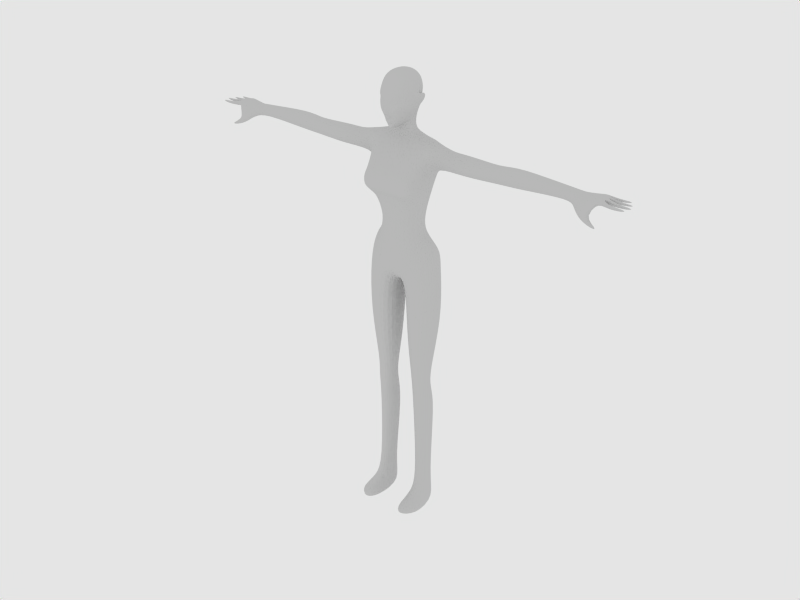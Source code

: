 # Source: elf-orig.blend  (saved by Blender 2.49.2; exported with 4.5.12 LTS)
import bpy
from mathutils import Matrix  # noqa: F401  (used for matrix-valued properties, if any)

bpy.ops.wm.read_factory_settings(use_empty=True)
scene = bpy.context.scene
scene.name = 'Scene'

# ---- collections
col_collection_1 = bpy.data.collections.new('Collection 1'); scene.collection.children.link(col_collection_1)

# ---- world
world_world = bpy.data.worlds.new('World'); scene.world = world_world
world_world.color = (0.8981, 0.8981, 0.8981)
world_world.use_sun_shadow = False
world_world.sun_shadow_jitter_overblur = 0.0
world_world.cycles.sampling_method = 'MANUAL'
world_world.cycles.sample_map_resolution = 256

# ---- lights
light_lamp_009 = bpy.data.lights.new('Lamp.009', 'POINT')
light_lamp_009.transmission_factor = 0.0
light_lamp_009.energy = 68.87
light_lamp_009.shadow_buffer_clip_start = 0.5
light_lamp_009.shadow_soft_size = 1.0
light_lamp_009.shadow_maximum_resolution = 0.006
light_lamp_009.use_absolute_resolution = True
light_lamp_009.cycles.use_multiple_importance_sampling = False

# ---- meshes
me_circle = bpy.data.meshes.new('Circle')
me_circle.from_pydata([(0.0, -0.5631, 7.165), (0.0, 0.6415, 7.43), (0.9238, -0.1638, 7.875), (0.5189, -0.4653, 7.676), (0.0, -0.5948, 7.564), (0.6648, 0.7542, 7.228), (0.0, 0.5767, 6.983), (0.0, 0.3294, 6.697), (1.12, -0.2044, 7.235), (0.5709, -0.5067, 7.243), (0.196, -0.3463, 6.891), (0.06578, 0.3058, 6.683), (0.7949, -0.1598, 4.148), (0.7949, 0.1356, 4.202), (0.538, -0.3075, 4.148), (0.2812, -0.1598, 4.148), (0.2812, 0.1356, 4.202), (0.538, 0.2834, 4.236), (1.044, 0.3216, 5.761), (1.072, -0.2145, 5.754), (0.6766, -0.5598, 5.627), (0.1818, -0.2982, 5.266), (0.1701, 0.3216, 5.234), (0.6507, 0.6316, 5.621), (0.5797, 0.2834, 3.619), (0.3229, 0.1356, 3.667), (0.3229, -0.1598, 3.755), (0.5797, -0.3075, 3.755), (0.8366, 0.1356, 3.667), (0.8366, -0.1598, 3.755), (0.8951, 0.2576, 3.26), (0.5708, 0.4953, 3.076), (0.2322, 0.2576, 2.899), (0.386, -0.1524, 2.973), (0.5671, -0.2421, 3.074), (0.7859, -0.1131, 3.178), (0.8076, 0.14, 0.7527), (0.621, 0.2575, 0.7527), (0.4344, 0.14, 0.7527), (0.4747, -0.09503, 0.7527), (0.621, -0.2126, 0.7527), (0.7674, -0.09503, 0.7527), (0.0, 0.3664, 9.07), (0.0, -0.6688, 8.938), (0.5198, -0.5372, 8.952), (0.7186, 0.01902, 9.007), (0.567, 0.2435, 9.014), (0.0, 0.5426, 9.912), (0.7614, 0.3768, 9.673), (0.8531, 1.526e-08, 9.607), (0.6503, -0.4239, 10.32), (0.0, -0.4118, 10.52), (0.0, 0.3252, 10.72), (2.879, -0.109, 10.07), (2.879, 0.03617, 10.07), (2.687, -0.2756, 10.36), (2.828, -0.109, 10.5), (2.879, 0.03617, 10.5), (2.865, 0.2705, 10.34), (1.861, 0.1117, 10.02), (1.859, -0.1912, 10.02), (2.022, -0.3513, 10.29), (2.005, -0.1348, 10.55), (1.929, 0.0904, 10.55), (1.715, 0.3127, 10.31), (3.22, 0.2938, 10.34), (3.282, 0.1264, 10.57), (3.306, -0.03315, 10.6), (3.368, -0.2676, 10.34), (3.313, 0.1168, 10.06), (3.334, -0.05584, 10.04), (4.816, -0.1039, 10.2), (4.816, -0.2078, 10.31), (4.816, -0.1039, 10.45), (4.816, 0.1039, 10.45), (4.816, 0.2078, 10.31), (4.816, 0.1039, 10.2), (5.102, 0.1731, 10.25), (5.102, 2.608e-07, 10.47), (5.047, 0.3092, 10.31), (0.3179, 0.06616, 10.86), (0.2701, -0.1855, 10.8), (0.297, 0.1122, 11.2), (0.2809, -0.106, 11.14), (0.0, -0.2897, 10.94), (0.0, 0.2316, 11.19), (0.0, -0.6104, 10.95), (0.2342, -0.4737, 11.17), (0.4047, -0.4958, 11.83), (0.0, -0.7474, 11.86), (0.3192, -0.4195, 12.22), (0.0, -0.5978, 12.25), (0.0, -0.1237, 12.42), (0.3758, -0.1334, 12.24), (0.0, 0.4971, 11.97), (0.3998, 0.2986, 11.9), (0.3688, 0.161, 12.2), (0.0, 0.3155, 12.32), (0.443, -0.1049, 11.79), (1.025, -0.826, 0.01074), (0.5662, -1.18, 0.01074), (0.3514, -0.826, 0.01074), (0.3514, 0.2924, 0.01074), (0.621, 0.4993, 0.01074), (0.8907, 0.2924, 0.01074), (0.5662, -0.9959, 0.2551), (1.025, -0.6935, 0.1479), (0.3514, -0.6935, 0.1479), (0.8907, -0.3252, 0.3184), (0.621, -0.4315, 0.4948), (0.3514, -0.2981, 0.2806), (5.581, -0.3309, 10.42), (5.912, -0.338, 10.39), (5.912, -0.1985, 10.39), (5.83, -0.2683, 10.27), (6.238, -0.2318, 10.39), (6.238, -0.3047, 10.39), (6.223, -0.2683, 10.32), (6.278, -0.08088, 10.32), (6.294, -0.1174, 10.39), (6.294, -0.04441, 10.39), (5.858, -0.08088, 10.27), (5.941, -0.01112, 10.39), (5.941, -0.1506, 10.39), (5.641, -0.1746, 10.48), (5.626, 0.01558, 10.48), (5.908, 0.03256, 10.38), (5.899, 0.1629, 10.38), (5.826, 0.09619, 10.28), (6.224, 0.1446, 10.38), (6.224, 0.07804, 10.38), (6.21, 0.1113, 10.32), (6.089, 0.281, 10.32), (6.105, 0.2536, 10.38), (6.098, 0.3113, 10.38), (5.76, 0.2548, 10.29), (5.834, 0.3096, 10.38), (5.851, 0.1999, 10.38), (5.558, 0.1624, 10.45), (5.517, 0.3042, 10.41), (5.689, -0.4643, 9.929), (5.684, -0.4351, 9.82), (5.663, -0.5599, 9.867), (5.402, -0.3855, 10.1), (5.215, -0.5354, 10.01), (5.255, -0.4038, 9.907), (5.42, -0.02101, 10.25), (4.981, -0.3072, 10.11), (4.996, -0.4044, 10.26), (0.8243, -0.09907, 10.64), (0.8656, -0.2982, 10.27), (0.847, 0.461, 10.35), (0.8355, 0.1991, 10.67), (0.5727, 0.1489, 10.77), (0.5583, -0.1312, 10.69), (0.0, 0.3516, 8.192), (0.0, -0.5621, 8.208), (0.4, -0.4837, 8.219), (0.7017, 6.91e-10, 8.243), (0.4, 0.2434, 8.213), (0.0, 0.2951, 8.64), (0.0, -0.6, 8.605), (0.4288, -0.4543, 8.629), (0.6575, 7.525e-10, 8.627), (0.471, 0.2055, 8.626), (1.084, -0.216, 10.34), (1.416, -0.04117, 10.51), (1.416, 0.1022, 10.51), (1.084, 0.316, 10.34), (0.0987, 0.7067, 7.447), (0.07421, 0.6235, 6.964), (0.9147, 0.2129, 7.758), (0.9825, 0.2813, 7.269), (0.0, -0.3162, 6.849), (0.0, 0.3784, 7.876), (0.4833, 0.646, 7.742), (0.6598, 0.6382, 6.936), (0.6792, -0.7568, 9.762), (0.69, -0.7864, 9.426), (0.5322, -0.8438, 9.372), (0.7405, -0.768, 9.594), (0.5214, -0.8143, 9.816), (0.5521, -0.8986, 9.594), (0.7133, -0.6359, 9.858), (0.4969, -0.7016, 9.969), (0.7382, -0.5664, 9.32), (0.4791, -0.6773, 9.203), (0.8033, -0.505, 9.602), (0.0, -0.2693, 10.67), (0.0, 0.5561, 10.3), (0.4025, -0.4251, 11.48), (0.0, -0.8437, 11.37), (0.0, 0.4862, 11.57), (0.4219, 0.08478, 11.48), (0.4227, -0.1357, 11.41), (0.3514, -0.5119, 11.69), (0.2319, -0.6367, 11.59), (0.111, -0.6712, 11.62), (0.2306, -0.6497, 11.71), (0.2447, -0.6815, 11.54), (0.2386, -0.701, 11.83), (0.0, -0.7152, 11.65), (0.3894, -0.4752, 11.69), (0.1672, -0.5193, 12.25), (0.09659, -0.7109, 11.36), (0.0, -0.7489, 11.32), (0.0, -0.6889, 11.21), (0.0, -0.7355, 11.27), (0.0, -0.623, 11.05), (0.0, -0.7431, 11.24), (0.0, -0.703, 11.12), (0.1605, -0.5886, 11.22), (0.2432, -0.6391, 11.39), (0.0, -0.8228, 11.35), (0.0, -0.755, 11.53), (0.07116, -0.6387, 11.22), (0.08981, -0.6338, 11.14), (0.04298, -0.7056, 11.25), (0.05947, -0.7037, 11.29), (0.0, -0.7055, 11.17), (0.0837, -0.6443, 11.19), (0.0, -0.5138, 10.91), (0.07191, -0.5767, 11.01), (0.1031, -0.3228, 10.96), (0.08789, -0.5898, 11.09), (0.04632, -0.6932, 11.62), (0.4601, -0.142, 11.64), (0.4773, -0.09246, 11.77), (0.5817, 0.3176, 11.84), (0.4839, 0.0837, 11.47), (1.079, -0.06841, 10.6), (1.087, 0.1359, 10.61), (1.035, 0.1749, 10.04), (0.9712, -0.1192, 10.04), (2.831, 0.2395, 10.33), (5.449, 0.01759, 10.5), (0.0, -0.8165, 9.417), (0.0, -0.8713, 9.598), (0.0, -0.8168, 9.749), (0.0, -0.7213, 9.915), (0.0, -0.6501, 9.253)], [], [(74, 73, 78), (115, 116, 117), (120, 119, 118), (129, 130, 131), (134, 133, 132), (142, 141, 140), (2, 171, 158), (50, 184, 183), (188, 51, 81), (197, 196, 198), (196, 195, 198), (215, 220, 211), (220, 216, 211), (223, 83, 87), (83, 223, 84), (98, 227, 228), (98, 226, 227), (95, 98, 193), (166, 230, 165), (49, 232, 233), (57, 58, 234), (54, 234, 58), (111, 124, 235), (138, 139, 235), (199, 204, 212), (87, 224, 222), (86, 221, 222), (209, 217, 207), (198, 195, 202), (195, 196, 202), (196, 199, 202), (192, 94, 95), (85, 193, 82), (187, 49, 150), (174, 175, 169), (167, 63, 64), (101, 102, 103), (99, 103, 104), (52, 80, 153), (151, 153, 152), (8, 2, 3, 9), (176, 11, 170, 5), (189, 52, 153, 151), (101, 103, 99, 100), (231, 167, 64, 168), (232, 151, 168), (1, 174, 169), (6, 170, 11, 7), (175, 174, 155, 159), (5, 171, 172, 176), (172, 171, 2, 8), (183, 187, 150, 50), (95, 193, 85, 192), (186, 44, 45, 185), (92, 203, 90, 93), (88, 200, 198, 202), (212, 204, 218, 211), (211, 87, 190, 212), (213, 205, 218, 204), (48, 151, 232, 49), (218, 217, 215, 211), (205, 207, 217, 218), (87, 222, 221, 223), (216, 224, 87, 211), (200, 89, 201, 225), (226, 194, 193, 229), (229, 193, 98, 228), (124, 125, 138, 235), (147, 77, 146), (77, 79, 139, 146), (235, 139, 79, 78), (148, 111, 235, 78), (54, 59, 64, 234), (57, 234, 64, 63), (59, 232, 168, 64), (61, 165, 233, 60), (232, 59, 60, 233), (151, 152, 231, 168), (230, 231, 152, 149), (150, 165, 230, 149), (49, 233, 165, 150), (166, 167, 231, 230), (226, 229, 228, 227), (194, 226, 202, 190), (88, 202, 226, 98), (196, 197, 225, 199), (197, 198, 200, 225), (210, 208, 224, 216), (86, 222, 224, 208), (215, 206, 219, 220), (220, 219, 210, 216), (215, 217, 209, 206), (202, 199, 212, 190), (90, 203, 200, 88), (200, 203, 91, 89), (51, 239, 184, 50), (83, 194, 190, 87), (193, 194, 83, 82), (48, 47, 189, 151), (81, 51, 50, 154), (83, 84, 188, 81), (52, 85, 82, 80), (82, 83, 81, 80), (45, 49, 187, 185), (181, 177, 183, 184), (180, 187, 183, 177), (178, 185, 187, 180), (179, 186, 185, 178), (180, 177, 181, 182), (179, 178, 180, 182), (15, 16, 25, 26), (16, 17, 24, 25), (28, 24, 17, 13), (12, 29, 28, 13), (15, 26, 27, 14), (14, 27, 29, 12), (170, 169, 175, 5), (10, 173, 7, 11), (172, 18, 23, 176), (8, 19, 18, 172), (5, 175, 171), (171, 175, 159, 158), (169, 170, 6, 1), (162, 163, 45, 44), (161, 162, 44, 43), (46, 164, 160, 42), (45, 163, 164, 46), (158, 157, 3, 2), (157, 156, 4, 3), (58, 65, 69, 54), (53, 54, 69, 70), (66, 65, 58, 57), (56, 67, 66, 57), (70, 68, 55, 53), (55, 68, 67, 56), (62, 63, 167, 166), (165, 61, 62, 166), (102, 110, 39, 38), (103, 102, 38, 37), (36, 104, 103, 37), (41, 108, 104, 36), (40, 109, 108, 41), (110, 109, 40, 39), (163, 158, 159, 164), (163, 162, 157, 158), (162, 161, 156, 157), (164, 159, 155, 160), (81, 154, 153, 80), (152, 153, 154, 149), (150, 149, 154, 50), (145, 144, 148, 147), (143, 145, 147, 146), (141, 142, 144, 145), (140, 141, 145, 143), (144, 142, 140, 143), (137, 136, 139, 138), (146, 135, 137, 138), (136, 135, 146, 139), (133, 134, 136, 137), (135, 132, 133, 137), (134, 132, 135, 136), (129, 131, 128, 127), (128, 131, 130, 126), (130, 129, 127, 126), (127, 128, 146, 138), (146, 128, 126, 125), (126, 127, 138, 125), (123, 122, 125, 124), (146, 121, 123, 124), (122, 121, 146, 125), (119, 120, 122, 123), (121, 118, 119, 123), (120, 118, 121, 122), (115, 117, 114, 113), (114, 117, 116, 112), (116, 115, 113, 112), (113, 114, 146, 124), (146, 114, 112, 111), (111, 112, 113, 124), (107, 110, 102, 101), (104, 108, 106, 99), (105, 109, 110, 107), (108, 109, 105, 106), (100, 105, 107, 101), (106, 105, 100, 99), (95, 96, 93, 98), (98, 93, 90, 88), (93, 96, 97, 92), (95, 94, 97, 96), (76, 75, 79, 77), (78, 79, 75, 74), (73, 72, 148, 78), (71, 147, 148, 72), (76, 77, 147, 71), (69, 76, 71, 70), (70, 71, 72, 68), (72, 73, 67, 68), (73, 74, 66, 67), (65, 66, 74, 75), (65, 75, 76, 69), (56, 57, 63, 62), (61, 55, 56, 62), (53, 55, 61, 60), (54, 53, 60, 59), (45, 46, 48, 49), (47, 48, 46, 42), (30, 35, 41, 36), (40, 41, 35, 34), (34, 33, 39, 40), (38, 39, 33, 32), (31, 37, 38, 32), (30, 36, 37, 31), (29, 35, 30, 28), (34, 35, 29, 27), (27, 26, 33, 34), (32, 33, 26, 25), (24, 31, 32, 25), (28, 30, 31, 24), (18, 13, 17, 23), (23, 17, 16, 22), (176, 23, 22, 11), (22, 16, 15, 21), (10, 11, 22, 21), (20, 21, 15, 14), (9, 10, 21, 20), (19, 20, 14, 12), (8, 9, 20, 19), (18, 19, 12, 13), (9, 0, 173, 10), (0, 9, 3, 4), (179, 182, 237, 236), (182, 181, 238, 237), (186, 179, 236, 240), (181, 184, 239, 238), (43, 44, 186, 240), (201, 214, 225), (204, 199, 225), (204, 225, 214), (84, 223, 221), (91, 203, 92), (213, 204, 191), (204, 214, 191), (111, 148, 144), (111, 143, 146), (111, 144, 143)])
me_circle.use_remesh_preserve_volume = False
me_circle.use_remesh_preserve_attributes = False
me_circle.use_mirror_vertex_groups = False
me_circle.update()

# ---- objects
ob_lamp = bpy.data.objects.new('Lamp', light_lamp_009)
ob_circle = bpy.data.objects.new('Circle', me_circle)

# ---- transforms, parenting, visibility, modifiers, constraints
ob_lamp.location = (-4.062e-08, -19.7, 13.75)
ob_lamp.rotation_euler = (0.6981, 1.427e-16, 5.195e-17)
ob_lamp.lock_rotations_4d = False
ob_lamp.empty_display_type = 'ARROWS'
ob_lamp.lineart.crease_threshold = 0.0
ob_circle.location = (0.0, 0.0, 0.0)
ob_circle.lock_rotations_4d = False
ob_circle.empty_display_type = 'ARROWS'
ob_circle.lineart.crease_threshold = 0.0
_m = ob_circle.modifiers.new('Mirror', 'MIRROR')
_m.use_clip = True
_m = ob_circle.modifiers.new('Subsurf', 'SUBSURF')
_m.uv_smooth = 'PRESERVE_CORNERS'
_m.quality = 2
_m.levels = 2
_m.show_only_control_edges = False

# ---- collection membership
col_collection_1.objects.link(ob_lamp)
col_collection_1.objects.link(ob_circle)

# ---- scene / render settings (as saved in the file)
scene.frame_start = 1; scene.frame_end = 40; scene.frame_set(41)
scene.render.engine = 'BLENDER_EEVEE_NEXT'
scene.render.image_settings.color_mode = 'RGB'
scene.render.image_settings.compression = 90
scene.render.resolution_x = 1024
scene.render.resolution_y = 768
scene.render.pixel_aspect_x = 100.0
scene.render.pixel_aspect_y = 100.0
scene.render.fps = 25
scene.render.dither_intensity = 0.0
scene.render.use_compositing = False
scene.render.use_sequencer = False
scene.render.bake_margin = 4
scene.render.bake_bias = 0.0
scene.render.use_stamp_time = False
scene.render.use_stamp_date = False
scene.render.use_stamp_frame = False
scene.render.use_stamp_camera = False
scene.render.use_stamp_scene = False
scene.render.use_stamp_filename = False
scene.render.use_stamp_render_time = False
scene.render.stamp_font_size = 0
scene.cycles.use_denoising = False
scene.cycles.samples = 10
scene.cycles.sampling_pattern = 'TABULATED_SOBOL'
scene.cycles.light_sampling_threshold = 0.0
scene.cycles.use_adaptive_sampling = False
scene.cycles.use_light_tree = False
scene.cycles.blur_glossy = 0.0
scene.cycles.volume_bounces = 1
scene.cycles.pixel_filter_type = 'GAUSSIAN'
scene.cycles.sample_clamp_indirect = 0.0
scene.view_settings.view_transform = 'Raw'
bpy.context.view_layer.update()

# ---- added for rendering (the .blend has no active camera): camera
cam_auto = bpy.data.cameras.new('AutoCamera')
cam_auto.lens = 50.0
cam_auto.sensor_width = 36.0
cam_auto.clip_end = 1000.0
ob_auto_camera = bpy.data.objects.new('AutoCamera', cam_auto)
scene.collection.objects.link(ob_auto_camera)
ob_auto_camera.location = (16.4528, -19.956, 19.3783)
ob_auto_camera.rotation_euler = (1.09748, -7.21219e-08, 0.694738)
scene.camera = ob_auto_camera
bpy.context.view_layer.update()
